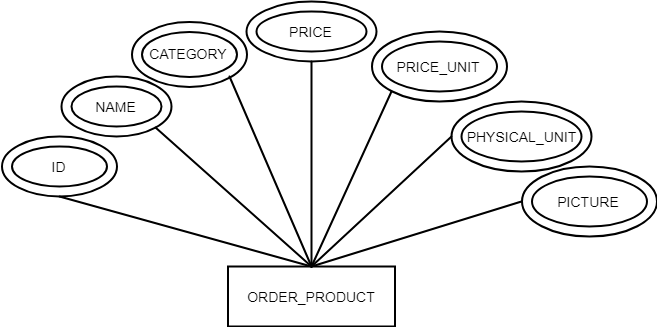

The diagram above was exported from draw.io. Its source (the exported page's mxGraphModel, read from the mxfile embedded in the PNG):
<mxGraphModel dx="1426" dy="729" grid="1" gridSize="10" guides="1" tooltips="1" connect="1" arrows="1" fold="1" page="1" pageScale="1" pageWidth="827" pageHeight="1169" math="0" shadow="0">
  <root>
    <mxCell id="0" />
    <mxCell id="1" parent="0" />
    <mxCell id="wmMnyb23SBS2tO1h2E3n-5" value="ORDER_PRODUCT" style="strokeWidth=2;whiteSpace=wrap;html=1;align=center;fontSize=14;" vertex="1" parent="1">
      <mxGeometry x="316.5" y="290" width="167" height="60" as="geometry" />
    </mxCell>
    <mxCell id="wmMnyb23SBS2tO1h2E3n-6" value="&lt;font style=&quot;font-size: 14px&quot;&gt;ID&lt;/font&gt;" style="ellipse;shape=doubleEllipse;margin=10;strokeWidth=2;fontSize=14;whiteSpace=wrap;html=1;align=center;" vertex="1" parent="1">
      <mxGeometry x="90" y="160" width="115" height="60" as="geometry" />
    </mxCell>
    <mxCell id="wmMnyb23SBS2tO1h2E3n-7" value="&lt;font style=&quot;font-size: 14px&quot;&gt;NAME&lt;/font&gt;" style="ellipse;shape=doubleEllipse;margin=10;strokeWidth=2;fontSize=14;whiteSpace=wrap;html=1;align=center;" vertex="1" parent="1">
      <mxGeometry x="150" y="100" width="110" height="60" as="geometry" />
    </mxCell>
    <mxCell id="wmMnyb23SBS2tO1h2E3n-8" value="&lt;font style=&quot;font-size: 14px&quot;&gt;CATEGORY&lt;/font&gt;" style="ellipse;shape=doubleEllipse;margin=10;strokeWidth=2;fontSize=14;whiteSpace=wrap;html=1;align=center;" vertex="1" parent="1">
      <mxGeometry x="220" y="45" width="115" height="65" as="geometry" />
    </mxCell>
    <mxCell id="wmMnyb23SBS2tO1h2E3n-9" value="&lt;font style=&quot;font-size: 14px&quot;&gt;PRICE&lt;/font&gt;" style="ellipse;shape=doubleEllipse;margin=10;strokeWidth=2;fontSize=14;whiteSpace=wrap;html=1;align=center;strokeColor=#000000;perimeterSpacing=0;" vertex="1" parent="1">
      <mxGeometry x="335" y="25" width="130" height="60" as="geometry" />
    </mxCell>
    <mxCell id="wmMnyb23SBS2tO1h2E3n-10" value="&lt;font style=&quot;font-size: 14px&quot;&gt;PRICE_UNIT&lt;/font&gt;" style="ellipse;shape=doubleEllipse;margin=10;strokeWidth=2;fontSize=14;whiteSpace=wrap;html=1;align=center;" vertex="1" parent="1">
      <mxGeometry x="460" y="55" width="135" height="70" as="geometry" />
    </mxCell>
    <mxCell id="wmMnyb23SBS2tO1h2E3n-11" value="&lt;font style=&quot;font-size: 14px&quot;&gt;PHYSICAL_UNIT&lt;/font&gt;" style="ellipse;shape=doubleEllipse;margin=10;strokeWidth=2;fontSize=14;whiteSpace=wrap;html=1;align=center;" vertex="1" parent="1">
      <mxGeometry x="540" y="125" width="140" height="70" as="geometry" />
    </mxCell>
    <mxCell id="wmMnyb23SBS2tO1h2E3n-12" value="&lt;font style=&quot;font-size: 14px&quot;&gt;PICTURE&lt;/font&gt;" style="ellipse;shape=doubleEllipse;margin=10;strokeWidth=2;fontSize=14;whiteSpace=wrap;html=1;align=center;" vertex="1" parent="1">
      <mxGeometry x="610" y="190" width="135" height="70" as="geometry" />
    </mxCell>
    <mxCell id="wmMnyb23SBS2tO1h2E3n-20" value="" style="comic=1;strokeWidth=2;endArrow=none;html=1;fontFamily=Comic Sans MS;fontStyle=1;endFill=0;exitX=0.5;exitY=1;exitDx=0;exitDy=0;entryX=0.5;entryY=0;entryDx=0;entryDy=0;curved=1;" edge="1" parent="1" source="wmMnyb23SBS2tO1h2E3n-6" target="wmMnyb23SBS2tO1h2E3n-5">
      <mxGeometry width="50" height="50" relative="1" as="geometry">
        <mxPoint x="200" y="260" as="sourcePoint" />
        <mxPoint x="269.6428571428571" y="325" as="targetPoint" />
      </mxGeometry>
    </mxCell>
    <mxCell id="wmMnyb23SBS2tO1h2E3n-22" value="" style="comic=1;strokeWidth=2;endArrow=none;html=1;fontFamily=Comic Sans MS;fontStyle=1;endFill=0;exitX=1;exitY=1;exitDx=0;exitDy=0;entryX=0.5;entryY=0;entryDx=0;entryDy=0;curved=1;" edge="1" parent="1" source="wmMnyb23SBS2tO1h2E3n-7" target="wmMnyb23SBS2tO1h2E3n-5">
      <mxGeometry width="50" height="50" relative="1" as="geometry">
        <mxPoint x="158" y="230" as="sourcePoint" />
        <mxPoint x="410" y="300" as="targetPoint" />
      </mxGeometry>
    </mxCell>
    <mxCell id="wmMnyb23SBS2tO1h2E3n-23" value="" style="comic=1;strokeWidth=2;endArrow=none;html=1;fontFamily=Comic Sans MS;fontStyle=1;endFill=0;entryX=0;entryY=0.5;entryDx=0;entryDy=0;exitX=0.5;exitY=0;exitDx=0;exitDy=0;curved=1;" edge="1" parent="1" source="wmMnyb23SBS2tO1h2E3n-5" target="wmMnyb23SBS2tO1h2E3n-11">
      <mxGeometry width="50" height="50" relative="1" as="geometry">
        <mxPoint x="410" y="270" as="sourcePoint" />
        <mxPoint x="410" y="300" as="targetPoint" />
      </mxGeometry>
    </mxCell>
    <mxCell id="wmMnyb23SBS2tO1h2E3n-24" value="" style="comic=1;strokeWidth=2;endArrow=none;html=1;fontFamily=Comic Sans MS;fontStyle=1;endFill=0;entryX=0;entryY=1;entryDx=0;entryDy=0;curved=1;exitX=0.5;exitY=0;exitDx=0;exitDy=0;" edge="1" parent="1" source="wmMnyb23SBS2tO1h2E3n-5" target="wmMnyb23SBS2tO1h2E3n-10">
      <mxGeometry width="50" height="50" relative="1" as="geometry">
        <mxPoint x="264" y="171" as="sourcePoint" />
        <mxPoint x="420" y="310" as="targetPoint" />
      </mxGeometry>
    </mxCell>
    <mxCell id="wmMnyb23SBS2tO1h2E3n-25" value="" style="comic=1;strokeWidth=2;endArrow=none;html=1;fontFamily=Comic Sans MS;fontStyle=1;endFill=0;entryX=0.5;entryY=1;entryDx=0;entryDy=0;curved=1;" edge="1" parent="1" source="wmMnyb23SBS2tO1h2E3n-5" target="wmMnyb23SBS2tO1h2E3n-9">
      <mxGeometry width="50" height="50" relative="1" as="geometry">
        <mxPoint x="274" y="181" as="sourcePoint" />
        <mxPoint x="400" y="220" as="targetPoint" />
      </mxGeometry>
    </mxCell>
    <mxCell id="wmMnyb23SBS2tO1h2E3n-26" value="" style="comic=1;strokeWidth=2;endArrow=none;html=1;fontFamily=Comic Sans MS;fontStyle=1;endFill=0;exitX=0;exitY=0.5;exitDx=0;exitDy=0;entryX=0.5;entryY=0;entryDx=0;entryDy=0;curved=1;" edge="1" parent="1" source="wmMnyb23SBS2tO1h2E3n-12" target="wmMnyb23SBS2tO1h2E3n-5">
      <mxGeometry width="50" height="50" relative="1" as="geometry">
        <mxPoint x="284" y="191" as="sourcePoint" />
        <mxPoint x="440" y="330" as="targetPoint" />
      </mxGeometry>
    </mxCell>
    <mxCell id="wmMnyb23SBS2tO1h2E3n-27" value="" style="comic=1;strokeWidth=2;endArrow=none;html=1;fontFamily=Comic Sans MS;fontStyle=1;endFill=0;entryX=1;entryY=1;entryDx=0;entryDy=0;curved=1;exitX=0.5;exitY=0;exitDx=0;exitDy=0;" edge="1" parent="1" source="wmMnyb23SBS2tO1h2E3n-5" target="wmMnyb23SBS2tO1h2E3n-8">
      <mxGeometry width="50" height="50" relative="1" as="geometry">
        <mxPoint x="410" y="300" as="sourcePoint" />
        <mxPoint x="490" y="125" as="targetPoint" />
      </mxGeometry>
    </mxCell>
  </root>
</mxGraphModel>